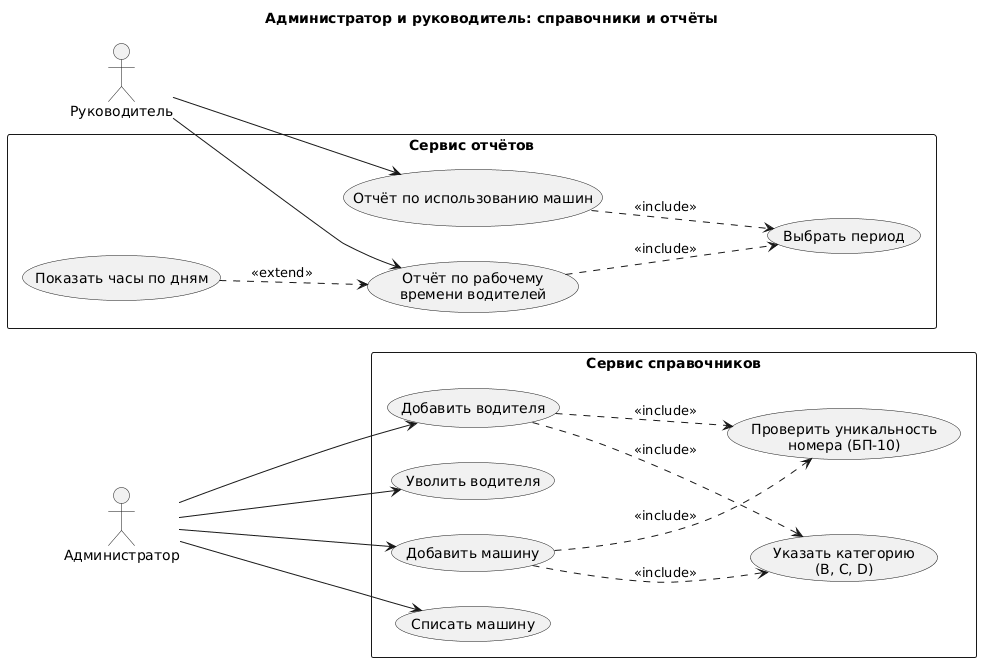

The diagram above was rendered by PlantUML. Its source (embedded in the PNG):
@startuml 04-admin-reports
left to right direction
skinparam packageStyle rectangle
skinparam shadowing false
skinparam defaultFontName Arial
title Администратор и руководитель: справочники и отчёты

actor "Администратор" as Admin
actor "Руководитель" as Boss

rectangle "Сервис справочников" {
  usecase "Добавить машину" as AddVehicle
  usecase "Списать машину" as OffVehicle
  usecase "Добавить водителя" as AddDriver
  usecase "Уволить водителя" as OffDriver
  usecase "Указать категорию\n(B, C, D)" as Category
  usecase "Проверить уникальность\nномера (БП-10)" as Unique
}

rectangle "Сервис отчётов" {
  usecase "Отчёт по использованию машин" as RepVehicles
  usecase "Отчёт по рабочему\nвремени водителей" as RepDrivers
  usecase "Выбрать период" as Period
  usecase "Показать часы по дням" as ByDays
}

Admin --> AddVehicle
Admin --> OffVehicle
Admin --> AddDriver
Admin --> OffDriver

AddVehicle ..> Category : <<include>>
AddDriver ..> Category : <<include>>
AddVehicle ..> Unique : <<include>>
AddDriver ..> Unique : <<include>>

Boss --> RepVehicles
Boss --> RepDrivers
RepVehicles ..> Period : <<include>>
RepDrivers ..> Period : <<include>>
ByDays ..> RepDrivers : <<extend>>
@enduml